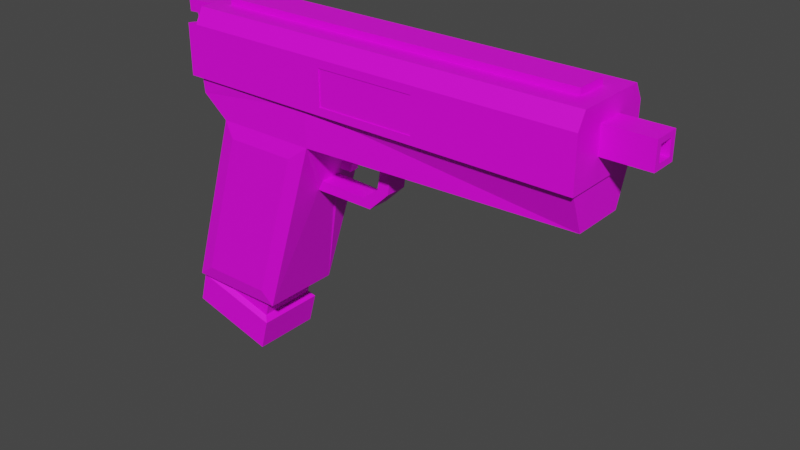 # Source: enforcer.blend  (saved by Blender 3.5.10; exported with 4.5.12 LTS)
import bpy
from mathutils import Matrix  # noqa: F401  (used for matrix-valued properties, if any)

bpy.ops.wm.read_factory_settings(use_empty=True)
scene = bpy.context.scene
scene.name = 'Scene'

# ---- collections
col_collection = bpy.data.collections.new('Collection'); scene.collection.children.link(col_collection)

# ---- images (referenced by path relative to the original .blend; pixels are not part of the script)
import os
ASSET_DIR = os.environ.get("B2B_ASSET_DIR", "")  # directory of the original .blend (textures are referenced by path, not embedded)
HERE = os.path.dirname(os.path.abspath(__file__))  # packed textures are extracted next to this script under _unpacked/

def load_image(name, relpath, width, height, colorspace="sRGB"):
    """Load a texture the original file referenced (path relative to the .blend, or extracted next to this script)."""
    p = next((c for c in (os.path.join(HERE, relpath), os.path.join(ASSET_DIR, relpath)) if relpath and os.path.exists(c)), "")
    if p:
        img = bpy.data.images.load(p, check_existing=True)
        img.name = name
    else:  # same state as the original file: an image datablock whose file is absent (Cycles renders it pink)
        img = bpy.data.images.new(name, width, height)
        img.source = "FILE"
        img.filepath = "//" + (relpath or name)
    img.colorspace_settings.name = colorspace
    return img
img_palette_png = load_image('palette.png', 'palette.png', 1024, 1024, 'sRGB')

# ---- materials (node trees are filled in below, after node groups)
mat_material = bpy.data.materials.new('Material')
mat_material.alpha_threshold = 0.0
mat_material.use_transparent_shadow = False
mat_material.roughness = 0.5
mat_material.line_color = (0.0, 0.0, 0.0, 1.0)

# ---- material node trees
mat_material.use_nodes = True; mat_material.node_tree.nodes.clear()
_N = mat_material.node_tree.nodes; _L = mat_material.node_tree.links
n0 = _N.new('ShaderNodeOutputMaterial'); n0.name = 'Material Output'; n0.location = (300, 300)
n1 = _N.new('ShaderNodeBsdfPrincipled'); n1.name = 'Principled BSDF'; n1.location = (10, 300)
n1.distribution = 'GGX'
n1.subsurface_method = 'RANDOM_WALK_SKIN'
n1.inputs[3].default_value = 1.45
n1.inputs[27].default_value = (0.0, 0.0, 0.0, 1.0)
n1.inputs[28].default_value = 1.0
n2 = _N.new('ShaderNodeTexImage'); n2.name = 'Image Texture'; n2.location = (-280, 275)
n2.image = img_palette_png
n2.interpolation = 'Closest'
_L.new(n1.outputs[0], n0.inputs[0])
_L.new(n2.outputs[0], n1.inputs[0])
n0.is_active_output = True

# ---- world
world_world = bpy.data.worlds.new('World'); scene.world = world_world
world_world.use_nodes = True; world_world.node_tree.nodes.clear()
_N = world_world.node_tree.nodes; _L = world_world.node_tree.links
n0 = _N.new('ShaderNodeOutputWorld'); n0.name = 'World Output'; n0.location = (300, 300)
n1 = _N.new('ShaderNodeBackground'); n1.name = 'Background'; n1.location = (10, 300)
n1.inputs[0].default_value = (0.05088, 0.05088, 0.05088, 1.0)
_L.new(n1.outputs[0], n0.inputs[0])
n0.is_active_output = True
world_world.color = (0.05088, 0.05088, 0.05088)
world_world.use_sun_shadow = False
world_world.sun_shadow_jitter_overblur = 0.0

# ---- meshes
me_cube = bpy.data.meshes.new('Cube')
me_cube.from_pydata([(-0.07107, 0.007403, 0.1433), (-0.1131, 0.01665, 0.06101), (-0.07107, -0.007284, 0.1433), (-0.1131, -0.01653, 0.06101), (-0.2281, 0.06602, 0.1211), (-0.2975, 0.06602, -0.1071), (-0.2281, -0.0649, 0.1211), (-0.2975, -0.0649, -0.1071), (-0.09013, -0.05997, 0.1984), (-0.2832, -0.02085, 0.1869), (-0.09013, 0.06009, 0.1984), (-0.2832, 0.02096, 0.1869), (-0.0534, 0.007403, 0.1433), (-0.0534, -0.007284, 0.1433), (0.3113, 0.01979, 0.27), (0.3113, -0.01967, 0.27), (-0.1047, 0.01665, 0.07674), (-0.1047, -0.01653, 0.07674), (0.3113, 0.01979, 0.2313), (0.3113, -0.01967, 0.2313), (-0.0795, 0.007403, 0.09947), (-0.0795, -0.007284, 0.09947), (-0.06183, 0.007403, 0.09947), (-0.06183, -0.007284, 0.09947), (-0.12, 0.06602, 0.1211), (-0.1894, 0.06602, -0.1071), (-0.12, -0.0649, 0.1211), (-0.1894, -0.0649, -0.1071), (-0.03107, 0.01665, 0.07407), (-0.01936, 0.01665, 0.06065), (-0.03107, -0.01653, 0.07407), (-0.01936, -0.01653, 0.06065), (-0.005724, 0.01665, 0.09334), (0.01189, 0.01665, 0.09076), (-0.005724, -0.01653, 0.09334), (0.01189, -0.01653, 0.09076), (0.003314, 0.01665, 0.155), (0.02093, 0.01665, 0.1524), (0.003314, -0.01653, 0.155), (0.02093, -0.01653, 0.1524), (-0.188, 0.04505, -0.1292), (-0.3123, 0.04505, -0.1292), (-0.09013, 0.06009, 0.1433), (-0.3123, -0.04493, -0.1292), (-0.2445, -0.05997, 0.1433), (-0.09013, -0.05997, 0.1433), (-0.188, -0.04493, -0.1292), (-0.2445, 0.06009, 0.1433), (0.3113, 0.03925, 0.1433), (0.3113, -0.03913, 0.1433), (0.3113, 0.06009, 0.1984), (0.3113, -0.05997, 0.1984), (0.3828, 0.0117, 0.2394), (0.3828, -0.01158, 0.2394), (0.3828, 0.0117, 0.262), (0.3828, -0.01158, 0.262), (-0.09013, -0.06477, 0.2363), (-0.2832, -0.02251, 0.2368), (-0.09013, 0.06489, 0.2363), (-0.2832, 0.02263, 0.2368), (0.3113, 0.06489, 0.2363), (0.3113, -0.06477, 0.2363), (-0.2832, -0.02251, 0.2739), (-0.2832, 0.02263, 0.2739), (-0.2832, -0.05997, 0.1747), (-0.2832, 0.06009, 0.1747), (-0.2832, 0.06489, 0.2363), (-0.2832, -0.06477, 0.2363), (-0.302, -0.02085, 0.1894), (-0.302, 0.02096, 0.1894), (-0.3183, 0.02263, 0.2366), (-0.3183, -0.02251, 0.2366), (-0.3303, -0.02251, 0.2716), (-0.3303, 0.02263, 0.2716), (-0.284, -0.02251, 0.2908), (-0.284, 0.02263, 0.2908), (-0.3312, -0.02251, 0.2886), (-0.3312, 0.02263, 0.2886), (-0.3446, -0.02251, 0.2709), (-0.3446, 0.02263, 0.2709), (-0.3454, -0.02251, 0.2879), (-0.3454, 0.02263, 0.2879), (-0.3273, 0.06009, -0.1292), (-0.3273, -0.05997, -0.1292), (-0.173, 0.06009, -0.1292), (-0.173, -0.05997, -0.1292), (-0.2248, 0.04505, 0.1263), (-0.2248, -0.04493, 0.1263), (-0.1005, 0.04505, 0.1263), (-0.1005, -0.04493, 0.1263), (-0.1126, 0.01979, 0.2313), (-0.1126, -0.01967, 0.2313), (-0.1126, 0.01979, 0.27), (-0.1126, -0.01967, 0.27), (0.3828, 0.01979, 0.2313), (0.3828, -0.01967, 0.2313), (0.3828, 0.01979, 0.27), (0.3828, -0.01967, 0.27), (0.1681, 0.0117, 0.2394), (0.1681, -0.01158, 0.2394), (0.1681, 0.0117, 0.262), (0.1681, -0.01158, 0.262)], [], [(27, 26, 6, 7), (83, 44, 47, 82), (40, 46, 89, 88), (3, 1, 29, 31), (5, 4, 24, 25), (0, 12, 22, 20), (42, 47, 65, 10), (44, 45, 8, 64), (18, 14, 96, 94), (42, 10, 50, 48), (8, 45, 49, 51), (0, 2, 45, 42), (13, 12, 48, 49), (12, 0, 42, 48), (2, 13, 49, 45), (21, 20, 22, 23), (2, 0, 20, 21), (13, 2, 21, 23), (12, 13, 23, 22), (16, 1, 84, 42), (3, 17, 45, 85), (17, 16, 42, 45), (1, 3, 85, 84), (28, 30, 34, 32), (17, 3, 31, 30), (16, 17, 30, 28), (1, 16, 28, 29), (35, 33, 37, 39), (29, 28, 32, 33), (31, 29, 33, 35), (30, 31, 35, 34), (37, 36, 38, 39), (34, 35, 39, 38), (32, 34, 38, 36), (33, 32, 36, 37), (5, 25, 84, 82), (25, 24, 42, 84), (7, 6, 44, 83), (26, 27, 85, 45), (4, 5, 82, 47), (6, 26, 45, 44), (27, 7, 83, 85), (24, 4, 47, 42), (49, 48, 50, 51), (54, 55, 101, 100), (19, 18, 94, 95), (15, 19, 95, 97), (14, 15, 97, 96), (50, 10, 58, 60), (10, 65, 66, 58), (8, 51, 61, 56), (64, 8, 56, 67), (51, 50, 60, 61), (59, 11, 69, 70), (47, 44, 64, 65), (9, 11, 65, 64), (11, 59, 66, 65), (57, 9, 64, 67), (69, 68, 71, 72, 73, 70), (63, 59, 70, 73), (9, 57, 71, 68), (11, 9, 68, 69), (57, 62, 72, 71), (72, 62, 74, 76), (74, 75, 77, 76), (77, 73, 79, 81), (63, 73, 77, 75), (62, 63, 75, 74), (79, 78, 80, 81), (73, 72, 78, 79), (72, 76, 80, 78), (76, 77, 81, 80), (56, 61, 60, 58, 66, 59, 57, 67), (62, 57, 59, 63), (41, 43, 83, 82), (40, 41, 82, 84), (43, 46, 85, 83), (46, 40, 84, 85), (86, 88, 89, 87), (41, 40, 88, 86), (46, 43, 87, 89), (43, 41, 86, 87), (18, 19, 91, 90), (92, 90, 91, 93), (19, 15, 93, 91), (15, 14, 92, 93), (14, 18, 90, 92), (52, 53, 95, 94), (55, 54, 96, 97), (54, 52, 94, 96), (53, 55, 97, 95), (99, 98, 100, 101), (52, 54, 100, 98), (53, 52, 98, 99), (55, 53, 99, 101)])
_uv = me_cube.uv_layers.new(name='UVMap')
_uv.uv.foreach_set('vector', [0.7983, 0.854, 0.7983, 0.854, 0.7983, 0.854, 0.7983, 0.854, 0.8358, 0.8591, 0.8358, 0.8591, 0.8358, 0.8591, 0.8358, 0.8591, 0.8358, 0.8591, 0.8358, 0.8591, 0.8358, 0.8591, 0.8358, 0.8591, 0.5873, 0.9834, 0.5873, 0.9834, 0.5873, 0.9834, 0.5873, 0.9834, 0.7983, 0.854, 0.7983, 0.854, 0.7983, 0.854, 0.7983, 0.854, 0.5737, 0.9851, 0.5737, 0.9851, 0.5737, 0.9851, 0.5737, 0.9851, 0.8358, 0.8591, 0.8358, 0.8591, 0.8358, 0.8591, 0.8358, 0.8591, 0.8358, 0.8591, 0.8358, 0.8591, 0.8358, 0.8591, 0.8358, 0.8591, 0.3082, 0.9834, 0.3082, 0.9834, 0.3082, 0.9834, 0.3082, 0.9834, 0.8358, 0.8591, 0.8358, 0.8591, 0.8358, 0.8591, 0.8358, 0.8591, 0.8358, 0.8591, 0.8358, 0.8591, 0.8358, 0.8591, 0.8358, 0.8591, 0.8358, 0.8591, 0.8358, 0.8591, 0.8358, 0.8591, 0.8358, 0.8591, 0.8358, 0.8591, 0.8358, 0.8591, 0.8358, 0.8591, 0.8358, 0.8591, 0.8358, 0.8591, 0.8358, 0.8591, 0.8358, 0.8591, 0.8358, 0.8591, 0.8358, 0.8591, 0.8358, 0.8591, 0.8358, 0.8591, 0.8358, 0.8591, 0.5737, 0.9851, 0.5737, 0.9851, 0.5737, 0.9851, 0.5737, 0.9851, 0.5737, 0.9851, 0.5737, 0.9851, 0.5737, 0.9851, 0.5737, 0.9851, 0.5737, 0.9851, 0.5737, 0.9851, 0.5737, 0.9851, 0.5737, 0.9851, 0.5737, 0.9851, 0.5737, 0.9851, 0.5737, 0.9851, 0.5737, 0.9851, 0.8358, 0.8591, 0.8358, 0.8591, 0.8358, 0.8591, 0.8358, 0.8591, 0.8358, 0.8591, 0.8358, 0.8591, 0.8358, 0.8591, 0.8358, 0.8591, 0.8358, 0.8591, 0.8358, 0.8591, 0.8358, 0.8591, 0.8358, 0.8591, 0.8358, 0.8591, 0.8358, 0.8591, 0.8358, 0.8591, 0.8358, 0.8591, 0.8358, 0.8591, 0.8358, 0.8591, 0.8358, 0.8591, 0.8358, 0.8591, 0.5873, 0.9834, 0.5873, 0.9834, 0.5873, 0.9834, 0.5873, 0.9834, 0.8358, 0.8591, 0.8358, 0.8591, 0.8358, 0.8591, 0.8358, 0.8591, 0.5873, 0.9834, 0.5873, 0.9834, 0.5873, 0.9834, 0.5873, 0.9834, 0.5873, 0.9834, 0.5873, 0.9834, 0.5873, 0.9834, 0.5873, 0.9834, 0.5873, 0.9834, 0.5873, 0.9834, 0.5873, 0.9834, 0.5873, 0.9834, 0.5873, 0.9834, 0.5873, 0.9834, 0.5873, 0.9834, 0.5873, 0.9834, 0.5873, 0.9834, 0.5873, 0.9834, 0.5873, 0.9834, 0.5873, 0.9834, 0.8358, 0.8591, 0.8358, 0.8591, 0.8358, 0.8591, 0.8358, 0.8591, 0.5873, 0.9834, 0.5873, 0.9834, 0.5873, 0.9834, 0.5873, 0.9834, 0.8358, 0.8591, 0.8358, 0.8591, 0.8358, 0.8591, 0.8358, 0.8591, 0.5873, 0.9834, 0.5873, 0.9834, 0.5873, 0.9834, 0.5873, 0.9834, 0.8358, 0.8591, 0.8358, 0.8591, 0.8358, 0.8591, 0.8358, 0.8591, 0.8358, 0.8591, 0.8358, 0.8591, 0.8358, 0.8591, 0.8358, 0.8591, 0.8358, 0.8591, 0.8358, 0.8591, 0.8358, 0.8591, 0.8358, 0.8591, 0.8358, 0.8591, 0.8358, 0.8591, 0.8358, 0.8591, 0.8358, 0.8591, 0.8358, 0.8591, 0.8358, 0.8591, 0.8358, 0.8591, 0.8358, 0.8591, 0.8358, 0.8591, 0.8358, 0.8591, 0.8358, 0.8591, 0.8358, 0.8591, 0.8358, 0.8591, 0.8358, 0.8591, 0.8358, 0.8591, 0.8358, 0.8591, 0.8358, 0.8591, 0.8358, 0.8591, 0.8358, 0.8591, 0.8358, 0.8591, 0.8358, 0.8591, 0.8358, 0.8591, 0.8358, 0.8591, 0.8358, 0.8591, 0.3082, 0.9834, 0.3082, 0.9834, 0.3082, 0.9834, 0.3082, 0.9834, 0.3082, 0.9834, 0.3082, 0.9834, 0.3082, 0.9834, 0.3082, 0.9834, 0.3082, 0.9834, 0.3082, 0.9834, 0.3082, 0.9834, 0.3082, 0.9834, 0.3082, 0.9834, 0.3082, 0.9834, 0.3082, 0.9834, 0.3082, 0.9834, 0.8358, 0.8591, 0.8358, 0.8591, 0.8358, 0.8591, 0.8358, 0.8591, 0.8358, 0.8591, 0.8358, 0.8591, 0.8358, 0.8591, 0.8358, 0.8591, 0.8358, 0.8591, 0.8358, 0.8591, 0.8358, 0.8591, 0.8358, 0.8591, 0.8358, 0.8591, 0.8358, 0.8591, 0.8358, 0.8591, 0.8358, 0.8591, 0.8358, 0.8591, 0.8358, 0.8591, 0.8358, 0.8591, 0.8358, 0.8591, 0.5754, 0.9834, 0.5754, 0.9834, 0.5754, 0.9834, 0.5754, 0.9834, 0.8358, 0.8591, 0.8358, 0.8591, 0.8358, 0.8591, 0.8358, 0.8591, 0.8358, 0.8591, 0.8358, 0.8591, 0.8358, 0.8591, 0.8358, 0.8591, 0.8358, 0.8591, 0.8358, 0.8591, 0.8358, 0.8591, 0.8358, 0.8591, 0.8358, 0.8591, 0.8358, 0.8591, 0.8358, 0.8591, 0.8358, 0.8591, 0.5754, 0.9834, 0.5754, 0.9834, 0.5754, 0.9834, 0.5754, 0.9834, 0.5754, 0.9834, 0.5754, 0.9834, 0.5754, 0.9834, 0.5754, 0.9834, 0.5754, 0.9834, 0.5754, 0.9834, 0.5754, 0.9834, 0.5754, 0.9834, 0.5754, 0.9834, 0.5754, 0.9834, 0.5754, 0.9834, 0.5754, 0.9834, 0.5754, 0.9834, 0.5754, 0.9834, 0.5754, 0.9834, 0.5754, 0.9834, 0.5754, 0.9834, 0.5754, 0.9834, 0.5754, 0.9834, 0.5754, 0.9834, 0.5754, 0.9834, 0.5754, 0.9834, 0.5754, 0.9834, 0.5754, 0.9834, 0.5754, 0.9834, 0.5754, 0.9834, 0.8358, 0.8591, 0.8358, 0.8591, 0.8358, 0.8591, 0.8358, 0.8591, 0.5754, 0.9834, 0.5754, 0.9834, 0.5754, 0.9834, 0.5754, 0.9834, 0.5754, 0.9834, 0.5754, 0.9834, 0.5754, 0.9834, 0.5754, 0.9834, 0.5754, 0.9834, 0.5754, 0.9834, 0.5754, 0.9834, 0.5754, 0.9834, 0.8358, 0.8591, 0.8358, 0.8591, 0.8358, 0.8591, 0.8358, 0.8591, 0.5754, 0.9834, 0.5754, 0.9834, 0.5754, 0.9834, 0.5754, 0.9834, 0.5754, 0.9834, 0.5754, 0.9834, 0.5754, 0.9834, 0.5754, 0.9834, 0.8358, 0.8591, 0.8358, 0.8591, 0.8358, 0.8591, 0.8358, 0.8591, 0.8358, 0.8591, 0.8358, 0.8591, 0.8358, 0.8591, 0.8358, 0.8591, 0.5754, 0.9834, 0.5754, 0.9834, 0.5754, 0.9834, 0.5754, 0.9834, 0.8358, 0.8591, 0.8358, 0.8591, 0.8358, 0.8591, 0.8358, 0.8591, 0.8358, 0.8591, 0.8358, 0.8591, 0.8358, 0.8591, 0.8358, 0.8591, 0.8358, 0.8591, 0.8358, 0.8591, 0.8358, 0.8591, 0.8358, 0.8591, 0.8358, 0.8591, 0.8358, 0.8591, 0.8358, 0.8591, 0.8358, 0.8591, 0.8358, 0.8591, 0.8358, 0.8591, 0.8358, 0.8591, 0.8358, 0.8591, 0.8358, 0.8591, 0.8358, 0.8591, 0.8358, 0.8591, 0.8358, 0.8591, 0.8358, 0.8591, 0.8358, 0.8591, 0.8358, 0.8591, 0.8358, 0.8591, 0.8358, 0.8591, 0.8358, 0.8591, 0.8358, 0.8591, 0.8358, 0.8591, 0.8358, 0.8591, 0.8358, 0.8591, 0.8358, 0.8591, 0.8358, 0.8591, 0.3082, 0.9834, 0.3082, 0.9834, 0.3082, 0.9834, 0.3082, 0.9834, 0.3082, 0.9834, 0.3082, 0.9834, 0.3082, 0.9834, 0.3082, 0.9834, 0.3082, 0.9834, 0.3082, 0.9834, 0.3082, 0.9834, 0.3082, 0.9834, 0.3082, 0.9834, 0.3082, 0.9834, 0.3082, 0.9834, 0.3082, 0.9834, 0.3082, 0.9834, 0.3082, 0.9834, 0.3082, 0.9834, 0.3082, 0.9834, 0.3082, 0.9834, 0.3082, 0.9834, 0.3082, 0.9834, 0.3082, 0.9834, 0.3082, 0.9834, 0.3082, 0.9834, 0.3082, 0.9834, 0.3082, 0.9834, 0.3082, 0.9834, 0.3082, 0.9834, 0.3082, 0.9834, 0.3082, 0.9834, 0.3082, 0.9834, 0.3082, 0.9834, 0.3082, 0.9834, 0.3082, 0.9834, 0.3082, 0.9834, 0.3082, 0.9834, 0.3082, 0.9834, 0.3082, 0.9834, 0.3082, 0.9834, 0.3082, 0.9834, 0.3082, 0.9834, 0.3082, 0.9834, 0.3082, 0.9834, 0.3082, 0.9834, 0.3082, 0.9834, 0.3082, 0.9834])
me_cube.materials.append(mat_material)
me_cube.use_mirror_vertex_groups = False
me_cube.update()
me_cube_001 = bpy.data.meshes.new('Cube.001')
me_cube_001.from_pydata([(-0.2831, -0.02803, 0.1988), (-0.2831, -0.02803, 0.2675), (-0.2831, 0.02803, 0.1988), (-0.2831, 0.02803, 0.2675), (0.08926, -0.06455, 0.21), (0.08926, -0.06455, 0.2616), (0.3146, 0.06455, 0.1983), (0.3146, 0.06455, 0.2733), (-0.2576, -0.02301, 0.2958), (-0.2576, 0.02301, 0.2958), (0.2891, 0.02301, 0.2958), (0.2891, -0.02301, 0.2958), (-0.2831, -0.05261, 0.2958), (-0.2831, 0.05261, 0.2958), (0.3146, 0.05261, 0.2958), (0.3146, -0.05261, 0.2958), (-0.2576, -0.02301, 0.3055), (-0.2576, 0.02301, 0.3055), (0.2891, 0.02301, 0.3055), (0.2891, -0.02301, 0.3055), (-0.2831, 0.06455, 0.1983), (-0.05775, -0.06455, 0.21), (-0.05775, -0.06455, 0.2616), (-0.2831, 0.06455, 0.2733), (-0.1818, 0.02803, 0.1988), (-0.1818, -0.02803, 0.1988), (-0.1818, -0.02803, 0.2675), (-0.1818, 0.02803, 0.2675), (-0.2988, -0.06455, 0.1983), (-0.2988, -0.06455, 0.2733), (-0.2988, 0.06455, 0.2733), (-0.2988, 0.06455, 0.1983), (-0.2988, -0.02803, 0.1988), (-0.2988, -0.02803, 0.2675), (-0.2988, 0.02803, 0.2675), (-0.2988, 0.02803, 0.1988), (-0.2831, -0.06455, 0.1983), (-0.2831, -0.06455, 0.2733), (0.3146, -0.06455, 0.2733), (0.3146, -0.06455, 0.1983), (-0.05775, -0.06349, 0.21), (-0.05775, -0.06349, 0.2616), (0.08926, -0.06349, 0.2616), (0.08926, -0.06349, 0.21)], [], [(20, 23, 7, 6), (6, 7, 38, 39), (21, 4, 43, 40), (23, 37, 12, 13), (11, 10, 18, 19), (37, 38, 15, 12), (7, 23, 13, 14), (38, 7, 14, 15), (8, 9, 13, 12), (9, 10, 14, 13), (10, 11, 15, 14), (11, 8, 12, 15), (18, 17, 16, 19), (9, 8, 16, 17), (8, 11, 19, 16), (10, 9, 17, 18), (20, 6, 39, 36, 0, 25, 24, 2), (1, 0, 32, 33), (3, 1, 37, 23), (23, 20, 31, 30), (25, 26, 27, 24), (3, 2, 24, 27), (0, 1, 26, 25), (1, 3, 27, 26), (33, 32, 28, 29), (35, 34, 30, 31), (36, 37, 29, 28), (37, 1, 33, 29), (0, 36, 28, 32), (3, 23, 30, 34), (20, 2, 35, 31), (2, 3, 34, 35), (21, 22, 37, 36), (5, 4, 39, 38), (4, 21, 36, 39), (22, 5, 38, 37), (43, 42, 41, 40), (22, 21, 40, 41), (5, 22, 41, 42), (4, 5, 42, 43)])
_uv = me_cube_001.uv_layers.new(name='UVMap')
_uv.uv.foreach_set('vector', [0.3118, 0.9817, 0.3118, 0.9817, 0.3118, 0.9817, 0.3118, 0.9817, 0.3118, 0.9817, 0.3118, 0.9817, 0.3118, 0.9817, 0.3118, 0.9817, 0.3118, 0.9817, 0.3118, 0.9817, 0.3118, 0.9817, 0.3118, 0.9817, 0.3118, 0.9817, 0.3118, 0.9817, 0.3118, 0.9817, 0.3118, 0.9817, 0.5756, 0.9834, 0.5756, 0.9834, 0.5756, 0.9834, 0.5756, 0.9834, 0.3118, 0.9817, 0.3118, 0.9817, 0.3118, 0.9817, 0.3118, 0.9817, 0.3118, 0.9817, 0.3118, 0.9817, 0.3118, 0.9817, 0.3118, 0.9817, 0.3118, 0.9817, 0.3118, 0.9817, 0.3118, 0.9817, 0.3118, 0.9817, 0.3118, 0.9817, 0.3118, 0.9817, 0.3118, 0.9817, 0.3118, 0.9817, 0.3118, 0.9817, 0.3118, 0.9817, 0.3118, 0.9817, 0.3118, 0.9817, 0.3118, 0.9817, 0.3118, 0.9817, 0.3118, 0.9817, 0.3118, 0.9817, 0.3118, 0.9817, 0.3118, 0.9817, 0.3118, 0.9817, 0.3118, 0.9817, 0.5756, 0.9834, 0.5756, 0.9834, 0.5756, 0.9834, 0.5756, 0.9834, 0.5756, 0.9834, 0.5756, 0.9834, 0.5756, 0.9834, 0.5756, 0.9834, 0.5756, 0.9834, 0.5756, 0.9834, 0.5756, 0.9834, 0.5756, 0.9834, 0.5756, 0.9834, 0.5756, 0.9834, 0.5756, 0.9834, 0.5756, 0.9834, 0.3118, 0.9817, 0.3118, 0.9817, 0.3118, 0.9817, 0.3118, 0.9817, 0.3118, 0.9817, 0.3118, 0.9817, 0.3118, 0.9817, 0.3118, 0.9817, 0.3118, 0.9817, 0.3118, 0.9817, 0.3118, 0.9817, 0.3118, 0.9817, 0.3118, 0.9817, 0.3118, 0.9817, 0.3118, 0.9817, 0.3118, 0.9817, 0.3118, 0.9817, 0.3118, 0.9817, 0.3118, 0.9817, 0.3118, 0.9817, 0.3118, 0.9817, 0.3118, 0.9817, 0.3118, 0.9817, 0.3118, 0.9817, 0.3118, 0.9817, 0.3118, 0.9817, 0.3118, 0.9817, 0.3118, 0.9817, 0.3118, 0.9817, 0.3118, 0.9817, 0.3118, 0.9817, 0.3118, 0.9817, 0.3118, 0.9817, 0.3118, 0.9817, 0.3118, 0.9817, 0.3118, 0.9817, 0.3118, 0.9817, 0.3118, 0.9817, 0.3118, 0.9817, 0.3118, 0.9817, 0.3118, 0.9817, 0.3118, 0.9817, 0.3118, 0.9817, 0.3118, 0.9817, 0.3118, 0.9817, 0.3118, 0.9817, 0.3118, 0.9817, 0.3118, 0.9817, 0.3118, 0.9817, 0.3118, 0.9817, 0.3118, 0.9817, 0.3118, 0.9817, 0.3118, 0.9817, 0.3118, 0.9817, 0.3118, 0.9817, 0.3118, 0.9817, 0.3118, 0.9817, 0.3118, 0.9817, 0.3118, 0.9817, 0.3118, 0.9817, 0.3118, 0.9817, 0.3118, 0.9817, 0.3118, 0.9817, 0.3118, 0.9817, 0.3118, 0.9817, 0.3118, 0.9817, 0.3118, 0.9817, 0.3118, 0.9817, 0.3118, 0.9817, 0.3118, 0.9817, 0.3118, 0.9817, 0.3118, 0.9817, 0.3118, 0.9817, 0.3118, 0.9817, 0.3118, 0.9817, 0.3118, 0.9817, 0.3118, 0.9817, 0.3118, 0.9817, 0.3118, 0.9817, 0.3118, 0.9817, 0.3118, 0.9817, 0.3118, 0.9817, 0.3118, 0.9817, 0.3118, 0.9817, 0.305, 0.9289, 0.305, 0.9289, 0.305, 0.9289, 0.305, 0.9289, 0.3118, 0.9817, 0.3118, 0.9817, 0.3118, 0.9817, 0.3118, 0.9817, 0.3118, 0.9817, 0.3118, 0.9817, 0.3118, 0.9817, 0.3118, 0.9817, 0.3118, 0.9817, 0.3118, 0.9817, 0.3118, 0.9817, 0.3118, 0.9817])
me_cube_001.materials.append(mat_material)
me_cube_001.update()
me_cube_002 = bpy.data.meshes.new('Cube.002')
me_cube_002.from_pydata([(-1.0, -1.0, -1.0), (-0.8141, -0.7166, 0.9734), (-1.0, 1.0, -1.0), (-0.8141, 0.7166, 0.9734), (1.0, -1.0, -1.0), (0.8141, -0.7166, 1.027), (1.0, 1.0, -1.0), (0.8141, 0.7166, 1.027), (-1.072, 1.0, -3.993), (-1.072, -1.0, -3.993), (0.9277, 1.0, -3.993), (0.9277, -1.0, -3.993), (-1.239, 1.167, -4.082), (-1.239, -1.167, -4.082), (1.095, 1.167, -4.082), (1.095, -1.167, -4.082), (-1.236, 1.167, -4.927), (-1.236, -1.167, -4.927), (1.098, 1.167, -4.927), (1.098, -1.167, -4.927), (-1.0, -1.0, 1.0), (-1.0, 1.0, 1.0), (1.0, 1.0, 1.0), (1.0, -1.0, 1.0), (-0.9424, -0.7166, -3.66), (-0.9424, 0.7166, -3.66), (0.6858, 0.7166, -3.607), (0.6858, -0.7166, -3.607)], [], [(0, 20, 21, 2), (2, 21, 22, 6), (6, 22, 23, 4), (4, 23, 20, 0), (2, 6, 10, 8), (5, 7, 26, 27), (11, 9, 13, 15), (0, 2, 8, 9), (6, 4, 11, 10), (4, 0, 9, 11), (14, 15, 19, 18), (8, 10, 14, 12), (10, 11, 15, 14), (9, 8, 12, 13), (16, 18, 19, 17), (13, 12, 16, 17), (15, 13, 17, 19), (12, 14, 18, 16), (1, 3, 21, 20), (3, 7, 22, 21), (7, 5, 23, 22), (5, 1, 20, 23), (26, 25, 24, 27), (3, 1, 24, 25), (1, 5, 27, 24), (7, 3, 25, 26)])
_uv = me_cube_002.uv_layers.new(name='UVMap')
_uv.uv.foreach_set('vector', [0.4319, 0.9851, 0.4319, 0.9851, 0.4319, 0.9851, 0.4319, 0.9851, 0.4319, 0.9851, 0.4319, 0.9851, 0.4319, 0.9851, 0.4319, 0.9851, 0.4319, 0.9851, 0.4319, 0.9851, 0.4319, 0.9851, 0.4319, 0.9851, 0.4319, 0.9851, 0.4319, 0.9851, 0.4319, 0.9851, 0.4319, 0.9851, 0.4319, 0.9851, 0.4319, 0.9851, 0.4319, 0.9851, 0.4319, 0.9851, 0.4319, 0.9851, 0.4319, 0.9851, 0.4319, 0.9851, 0.4319, 0.9851, 0.5902, 0.9936, 0.5902, 0.9936, 0.5902, 0.9936, 0.5902, 0.9936, 0.4319, 0.9851, 0.4319, 0.9851, 0.4319, 0.9851, 0.4319, 0.9851, 0.4319, 0.9851, 0.4319, 0.9851, 0.4319, 0.9851, 0.4319, 0.9851, 0.4319, 0.9851, 0.4319, 0.9851, 0.4319, 0.9851, 0.4319, 0.9851, 0.5902, 0.9936, 0.5902, 0.9936, 0.5902, 0.9936, 0.5902, 0.9936, 0.5902, 0.9936, 0.5902, 0.9936, 0.5902, 0.9936, 0.5902, 0.9936, 0.5902, 0.9936, 0.5902, 0.9936, 0.5902, 0.9936, 0.5902, 0.9936, 0.5902, 0.9936, 0.5902, 0.9936, 0.5902, 0.9936, 0.5902, 0.9936, 0.5902, 0.9936, 0.5902, 0.9936, 0.5902, 0.9936, 0.5902, 0.9936, 0.5902, 0.9936, 0.5902, 0.9936, 0.5902, 0.9936, 0.5902, 0.9936, 0.5902, 0.9936, 0.5902, 0.9936, 0.5902, 0.9936, 0.5902, 0.9936, 0.5902, 0.9936, 0.5902, 0.9936, 0.5902, 0.9936, 0.5902, 0.9936, 0.4319, 0.9851, 0.4319, 0.9851, 0.4319, 0.9851, 0.4319, 0.9851, 0.4319, 0.9851, 0.4319, 0.9851, 0.4319, 0.9851, 0.4319, 0.9851, 0.4319, 0.9851, 0.4319, 0.9851, 0.4319, 0.9851, 0.4319, 0.9851, 0.4319, 0.9851, 0.4319, 0.9851, 0.4319, 0.9851, 0.4319, 0.9851, 0.4319, 0.9851, 0.4319, 0.9851, 0.4319, 0.9851, 0.4319, 0.9851, 0.4319, 0.9851, 0.4319, 0.9851, 0.4319, 0.9851, 0.4319, 0.9851, 0.4319, 0.9851, 0.4319, 0.9851, 0.4319, 0.9851, 0.4319, 0.9851, 0.4319, 0.9851, 0.4319, 0.9851, 0.4319, 0.9851, 0.4319, 0.9851])
me_cube_002.materials.append(mat_material)
me_cube_002.update()

# ---- objects
ob_body = bpy.data.objects.new('Body', me_cube)
ob_actioncycler = bpy.data.objects.new('ActionCycler', me_cube_001)
ob_cube = bpy.data.objects.new('Cube', me_cube_002)

# ---- transforms, parenting, visibility, modifiers, constraints
ob_body.location = (0.0, 0.0, 0.0)
ob_body.lock_rotations_4d = False
ob_body.empty_display_type = 'ARROWS'
ob_body.lineart.crease_threshold = 0.0
ob_actioncycler.location = (0.0, 0.0, 0.0)
ob_actioncycler.scale = (1.0, 1.024, 1.0)
ob_cube.location = (-0.1957, 0.0, 0.07549)
ob_cube.rotation_euler = (0.0, 0.2667, 0.0)
ob_cube.scale = (0.05843, 0.04469, 0.05843)

# ---- collection membership
col_collection.objects.link(ob_body)
col_collection.objects.link(ob_actioncycler)
col_collection.objects.link(ob_cube)

# ---- scene / render settings (as saved in the file)
scene.frame_start = 1; scene.frame_end = 250; scene.frame_set(1)
scene.render.engine = 'BLENDER_EEVEE_NEXT'
scene.cycles.sampling_pattern = 'TABULATED_SOBOL'
scene.view_settings.view_transform = 'Filmic'
bpy.context.view_layer.update()

# ---- added for rendering (the .blend has no active camera and no usable light): camera, sun
cam_auto = bpy.data.cameras.new('AutoCamera')
cam_auto.lens = 50.0
cam_auto.sensor_width = 36.0
cam_auto.clip_end = 1000.0
ob_auto_camera = bpy.data.objects.new('AutoCamera', cam_auto)
scene.collection.objects.link(ob_auto_camera)
ob_auto_camera.location = (0.85813, -1.00728, 0.714722)
ob_auto_camera.rotation_euler = (1.09748, -7.21219e-08, 0.694738)
scene.camera = ob_auto_camera
light_auto_sun = bpy.data.lights.new('AutoSun', 'SUN')
light_auto_sun.energy = 3.0
light_auto_sun.angle = 0.0523599
ob_auto_sun = bpy.data.objects.new('AutoSun', light_auto_sun)
scene.collection.objects.link(ob_auto_sun)
ob_auto_sun.rotation_euler = (0.872665, 0.174533, 0.523599)
bpy.context.view_layer.update()
